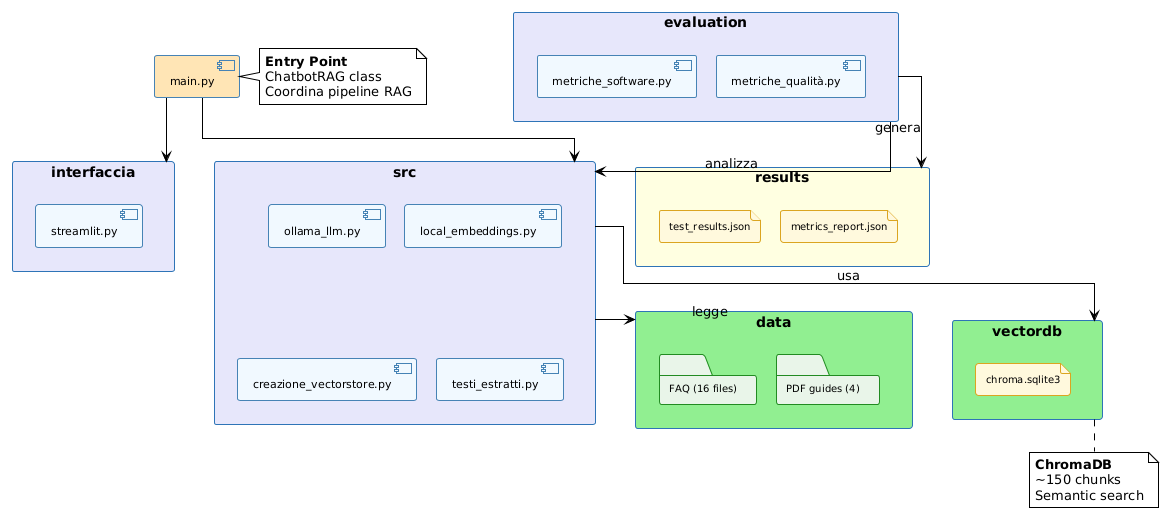

The diagram above was rendered by PlantUML. Its source (embedded in the PNG):
@startuml
!theme plain
skinparam backgroundColor White
skinparam shadowing false

' Configurazione per compattezza
skinparam packageStyle rectangle
skinparam linetype ortho
skinparam nodesep 20
skinparam ranksep 30

skinparam package {
    BackgroundColor #E8F4FD
    BorderColor #2E75B6
    FontSize 12
    FontStyle bold
    Padding 5
}

skinparam component {
    BackgroundColor #F0F8FF  
    BorderColor #4682B4
    FontSize 11
}

skinparam folder {
    BackgroundColor #E8F5E8
    BorderColor #228B22
    FontSize 10
}

skinparam file {
    BackgroundColor #FFF8DC
    BorderColor #DAA520
    FontSize 10
}

' Layout più compatto con clustering logico
top to bottom direction

' === ENTRY POINT ===
component "main.py" as main #FFE4B5

' === LAYER 1: INTERFACES & CORE ===
package "interfaccia" #LAVENDER {
    [streamlit.py]
}

package "src" #LAVENDER {
    [ollama_llm.py]
    [local_embeddings.py]
    [creazione_vectorstore.py]
    [testi_estratti.py]
}

' === LAYER 2: DATA & STORAGE ===
package "data" #LIGHTGREEN {
    folder "FAQ (16 files)" as faq
    folder "PDF guides (4)" as pdf
}

package "vectordb" #LIGHTGREEN {
    file "chroma.sqlite3" as db
}

' === LAYER 3: EVALUATION & RESULTS ===
package "evaluation" #LAVENDER {
    [metriche_software.py]
    [metriche_qualità.py]
}

package "results" #LIGHTYELLOW {
    file "test_results.json" as results_file
    file "metrics_report.json" as metrics_file
}

' === CONNESSIONI SEMPLIFICATE ===
main --> interfaccia
main --> src

src --> data : legge
src --> vectordb : usa

evaluation --> src : analizza
evaluation --> results : genera

' Note compatte
note right of main
  **Entry Point**
  ChatbotRAG class
  Coordina pipeline RAG
end note

note bottom of vectordb
  **ChromaDB**
  ~150 chunks
  Semantic search
end note
@enduml